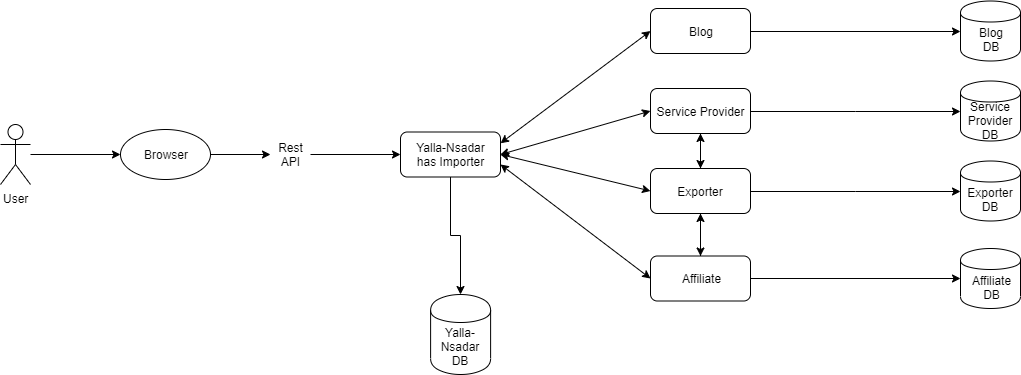

The diagram above was exported from draw.io. Its source (the exported page's mxGraphModel, read from the mxfile embedded in the PNG):
<mxGraphModel dx="1196" dy="585" grid="1" gridSize="10" guides="1" tooltips="1" connect="1" arrows="1" fold="1" page="1" pageScale="1" pageWidth="850" pageHeight="1100" math="0" shadow="0">
  <root>
    <mxCell id="0" />
    <mxCell id="1" parent="0" />
    <mxCell id="uyDBUN5TjKr9N5myBQHp-8" style="edgeStyle=orthogonalEdgeStyle;rounded=0;orthogonalLoop=1;jettySize=auto;html=1;" edge="1" parent="1" source="uyDBUN5TjKr9N5myBQHp-1">
      <mxGeometry relative="1" as="geometry">
        <mxPoint x="240" y="260" as="targetPoint" />
      </mxGeometry>
    </mxCell>
    <mxCell id="uyDBUN5TjKr9N5myBQHp-1" value="User" style="shape=umlActor;verticalLabelPosition=bottom;labelBackgroundColor=#ffffff;verticalAlign=top;html=1;outlineConnect=0;" vertex="1" parent="1">
      <mxGeometry x="120" y="230" width="30" height="60" as="geometry" />
    </mxCell>
    <mxCell id="uyDBUN5TjKr9N5myBQHp-15" style="edgeStyle=orthogonalEdgeStyle;rounded=0;orthogonalLoop=1;jettySize=auto;html=1;entryX=0;entryY=0.5;entryDx=0;entryDy=0;" edge="1" parent="1" source="uyDBUN5TjKr9N5myBQHp-17" target="uyDBUN5TjKr9N5myBQHp-10">
      <mxGeometry relative="1" as="geometry" />
    </mxCell>
    <mxCell id="uyDBUN5TjKr9N5myBQHp-2" value="Browser" style="ellipse;whiteSpace=wrap;html=1;" vertex="1" parent="1">
      <mxGeometry x="240" y="235" width="90" height="50" as="geometry" />
    </mxCell>
    <mxCell id="uyDBUN5TjKr9N5myBQHp-9" value="&lt;span style=&quot;white-space: normal&quot;&gt;Yalla-Nsadar&lt;br&gt;DB&lt;br&gt;&lt;/span&gt;" style="shape=cylinder;whiteSpace=wrap;html=1;boundedLbl=1;backgroundOutline=1;" vertex="1" parent="1">
      <mxGeometry x="550.1112060546875" y="400" width="60" height="80" as="geometry" />
    </mxCell>
    <mxCell id="uyDBUN5TjKr9N5myBQHp-19" style="edgeStyle=orthogonalEdgeStyle;rounded=0;orthogonalLoop=1;jettySize=auto;html=1;" edge="1" parent="1" source="uyDBUN5TjKr9N5myBQHp-10" target="uyDBUN5TjKr9N5myBQHp-9">
      <mxGeometry relative="1" as="geometry" />
    </mxCell>
    <mxCell id="uyDBUN5TjKr9N5myBQHp-10" value="Yalla-Nsadar&lt;br&gt;has Importer" style="rounded=1;whiteSpace=wrap;html=1;" vertex="1" parent="1">
      <mxGeometry x="520" y="237.5" width="100" height="45" as="geometry" />
    </mxCell>
    <mxCell id="uyDBUN5TjKr9N5myBQHp-25" style="edgeStyle=orthogonalEdgeStyle;rounded=0;orthogonalLoop=1;jettySize=auto;html=1;entryX=0.5;entryY=1;entryDx=0;entryDy=0;" edge="1" parent="1" source="uyDBUN5TjKr9N5myBQHp-11" target="uyDBUN5TjKr9N5myBQHp-12">
      <mxGeometry relative="1" as="geometry" />
    </mxCell>
    <mxCell id="uyDBUN5TjKr9N5myBQHp-28" style="edgeStyle=orthogonalEdgeStyle;rounded=0;orthogonalLoop=1;jettySize=auto;html=1;entryX=0;entryY=0.5;entryDx=0;entryDy=0;" edge="1" parent="1" source="uyDBUN5TjKr9N5myBQHp-11" target="uyDBUN5TjKr9N5myBQHp-21">
      <mxGeometry relative="1" as="geometry">
        <mxPoint x="1070" y="296.5" as="targetPoint" />
      </mxGeometry>
    </mxCell>
    <mxCell id="uyDBUN5TjKr9N5myBQHp-32" value="" style="edgeStyle=orthogonalEdgeStyle;rounded=0;orthogonalLoop=1;jettySize=auto;html=1;" edge="1" parent="1" source="uyDBUN5TjKr9N5myBQHp-11" target="uyDBUN5TjKr9N5myBQHp-13">
      <mxGeometry relative="1" as="geometry" />
    </mxCell>
    <mxCell id="uyDBUN5TjKr9N5myBQHp-11" value="Exporter" style="rounded=1;whiteSpace=wrap;html=1;" vertex="1" parent="1">
      <mxGeometry x="770" y="274" width="100" height="45" as="geometry" />
    </mxCell>
    <mxCell id="uyDBUN5TjKr9N5myBQHp-26" style="edgeStyle=orthogonalEdgeStyle;rounded=0;orthogonalLoop=1;jettySize=auto;html=1;" edge="1" parent="1" source="uyDBUN5TjKr9N5myBQHp-12" target="uyDBUN5TjKr9N5myBQHp-11">
      <mxGeometry relative="1" as="geometry" />
    </mxCell>
    <mxCell id="uyDBUN5TjKr9N5myBQHp-27" style="edgeStyle=orthogonalEdgeStyle;rounded=0;orthogonalLoop=1;jettySize=auto;html=1;entryX=0;entryY=0.5;entryDx=0;entryDy=0;" edge="1" parent="1" source="uyDBUN5TjKr9N5myBQHp-12" target="uyDBUN5TjKr9N5myBQHp-20">
      <mxGeometry relative="1" as="geometry" />
    </mxCell>
    <mxCell id="uyDBUN5TjKr9N5myBQHp-12" value="Service Provider" style="rounded=1;whiteSpace=wrap;html=1;" vertex="1" parent="1">
      <mxGeometry x="770" y="194" width="100" height="45" as="geometry" />
    </mxCell>
    <mxCell id="uyDBUN5TjKr9N5myBQHp-33" style="edgeStyle=orthogonalEdgeStyle;rounded=0;orthogonalLoop=1;jettySize=auto;html=1;entryX=0.5;entryY=1;entryDx=0;entryDy=0;" edge="1" parent="1" source="uyDBUN5TjKr9N5myBQHp-13" target="uyDBUN5TjKr9N5myBQHp-11">
      <mxGeometry relative="1" as="geometry" />
    </mxCell>
    <mxCell id="uyDBUN5TjKr9N5myBQHp-13" value="Affiliate" style="rounded=1;whiteSpace=wrap;html=1;" vertex="1" parent="1">
      <mxGeometry x="770" y="361.5" width="100" height="45" as="geometry" />
    </mxCell>
    <mxCell id="uyDBUN5TjKr9N5myBQHp-14" value="Blog" style="rounded=1;whiteSpace=wrap;html=1;" vertex="1" parent="1">
      <mxGeometry x="770" y="114" width="100" height="45" as="geometry" />
    </mxCell>
    <mxCell id="uyDBUN5TjKr9N5myBQHp-17" value="Rest API" style="text;html=1;strokeColor=none;fillColor=none;align=center;verticalAlign=middle;whiteSpace=wrap;rounded=0;" vertex="1" parent="1">
      <mxGeometry x="390" y="250" width="40" height="20" as="geometry" />
    </mxCell>
    <mxCell id="uyDBUN5TjKr9N5myBQHp-18" style="edgeStyle=orthogonalEdgeStyle;rounded=0;orthogonalLoop=1;jettySize=auto;html=1;entryX=0;entryY=0.5;entryDx=0;entryDy=0;" edge="1" parent="1" source="uyDBUN5TjKr9N5myBQHp-2" target="uyDBUN5TjKr9N5myBQHp-17">
      <mxGeometry relative="1" as="geometry">
        <mxPoint x="330" y="260" as="sourcePoint" />
        <mxPoint x="520" y="260" as="targetPoint" />
      </mxGeometry>
    </mxCell>
    <mxCell id="uyDBUN5TjKr9N5myBQHp-20" value="&lt;span style=&quot;white-space: normal&quot;&gt;Service Provider&lt;br&gt;DB&lt;br&gt;&lt;/span&gt;" style="shape=cylinder;whiteSpace=wrap;html=1;boundedLbl=1;backgroundOutline=1;" vertex="1" parent="1">
      <mxGeometry x="1080" y="186.5" width="60" height="60" as="geometry" />
    </mxCell>
    <mxCell id="uyDBUN5TjKr9N5myBQHp-21" value="&lt;span style=&quot;white-space: normal&quot;&gt;Exporter&lt;br&gt;DB&lt;br&gt;&lt;/span&gt;" style="shape=cylinder;whiteSpace=wrap;html=1;boundedLbl=1;backgroundOutline=1;" vertex="1" parent="1">
      <mxGeometry x="1080" y="266.5" width="60" height="60" as="geometry" />
    </mxCell>
    <mxCell id="uyDBUN5TjKr9N5myBQHp-30" value="" style="endArrow=classic;startArrow=classic;html=1;entryX=0;entryY=0.5;entryDx=0;entryDy=0;" edge="1" parent="1" target="uyDBUN5TjKr9N5myBQHp-11">
      <mxGeometry width="50" height="50" relative="1" as="geometry">
        <mxPoint x="620" y="260" as="sourcePoint" />
        <mxPoint x="770" y="170" as="targetPoint" />
      </mxGeometry>
    </mxCell>
    <mxCell id="uyDBUN5TjKr9N5myBQHp-31" value="" style="endArrow=classic;startArrow=classic;html=1;entryX=0;entryY=0.5;entryDx=0;entryDy=0;exitX=1;exitY=0.722;exitDx=0;exitDy=0;exitPerimeter=0;" edge="1" parent="1" source="uyDBUN5TjKr9N5myBQHp-10" target="uyDBUN5TjKr9N5myBQHp-13">
      <mxGeometry width="50" height="50" relative="1" as="geometry">
        <mxPoint x="630" y="270" as="sourcePoint" />
        <mxPoint x="780" y="227.5" as="targetPoint" />
      </mxGeometry>
    </mxCell>
    <mxCell id="uyDBUN5TjKr9N5myBQHp-41" value="" style="endArrow=classic;startArrow=classic;html=1;entryX=0;entryY=0.5;entryDx=0;entryDy=0;exitX=1;exitY=0.5;exitDx=0;exitDy=0;" edge="1" parent="1" source="uyDBUN5TjKr9N5myBQHp-10" target="uyDBUN5TjKr9N5myBQHp-12">
      <mxGeometry width="50" height="50" relative="1" as="geometry">
        <mxPoint x="630" y="249" as="sourcePoint" />
        <mxPoint x="740" y="210" as="targetPoint" />
      </mxGeometry>
    </mxCell>
    <mxCell id="uyDBUN5TjKr9N5myBQHp-42" value="" style="endArrow=classic;startArrow=classic;html=1;entryX=0;entryY=0.5;entryDx=0;entryDy=0;exitX=1;exitY=0.25;exitDx=0;exitDy=0;" edge="1" parent="1" source="uyDBUN5TjKr9N5myBQHp-10" target="uyDBUN5TjKr9N5myBQHp-14">
      <mxGeometry width="50" height="50" relative="1" as="geometry">
        <mxPoint x="700" y="190" as="sourcePoint" />
        <mxPoint x="750" y="140" as="targetPoint" />
      </mxGeometry>
    </mxCell>
    <mxCell id="uyDBUN5TjKr9N5myBQHp-43" style="edgeStyle=orthogonalEdgeStyle;rounded=0;orthogonalLoop=1;jettySize=auto;html=1;entryX=0;entryY=0.5;entryDx=0;entryDy=0;" edge="1" parent="1" target="uyDBUN5TjKr9N5myBQHp-44">
      <mxGeometry relative="1" as="geometry">
        <mxPoint x="870" y="137" as="sourcePoint" />
      </mxGeometry>
    </mxCell>
    <mxCell id="uyDBUN5TjKr9N5myBQHp-44" value="Blog&lt;br&gt;DB" style="shape=cylinder;whiteSpace=wrap;html=1;boundedLbl=1;backgroundOutline=1;" vertex="1" parent="1">
      <mxGeometry x="1080" y="106.5" width="60" height="60" as="geometry" />
    </mxCell>
    <mxCell id="uyDBUN5TjKr9N5myBQHp-45" style="edgeStyle=orthogonalEdgeStyle;rounded=0;orthogonalLoop=1;jettySize=auto;html=1;entryX=0;entryY=0.5;entryDx=0;entryDy=0;" edge="1" parent="1" target="uyDBUN5TjKr9N5myBQHp-46">
      <mxGeometry relative="1" as="geometry">
        <mxPoint x="870" y="384.5" as="sourcePoint" />
        <Array as="points">
          <mxPoint x="870" y="384" />
        </Array>
      </mxGeometry>
    </mxCell>
    <mxCell id="uyDBUN5TjKr9N5myBQHp-46" value="&lt;span style=&quot;white-space: normal&quot;&gt;Affiliate&lt;br&gt;DB&lt;br&gt;&lt;/span&gt;" style="shape=cylinder;whiteSpace=wrap;html=1;boundedLbl=1;backgroundOutline=1;" vertex="1" parent="1">
      <mxGeometry x="1080" y="354" width="60" height="60" as="geometry" />
    </mxCell>
  </root>
</mxGraphModel>